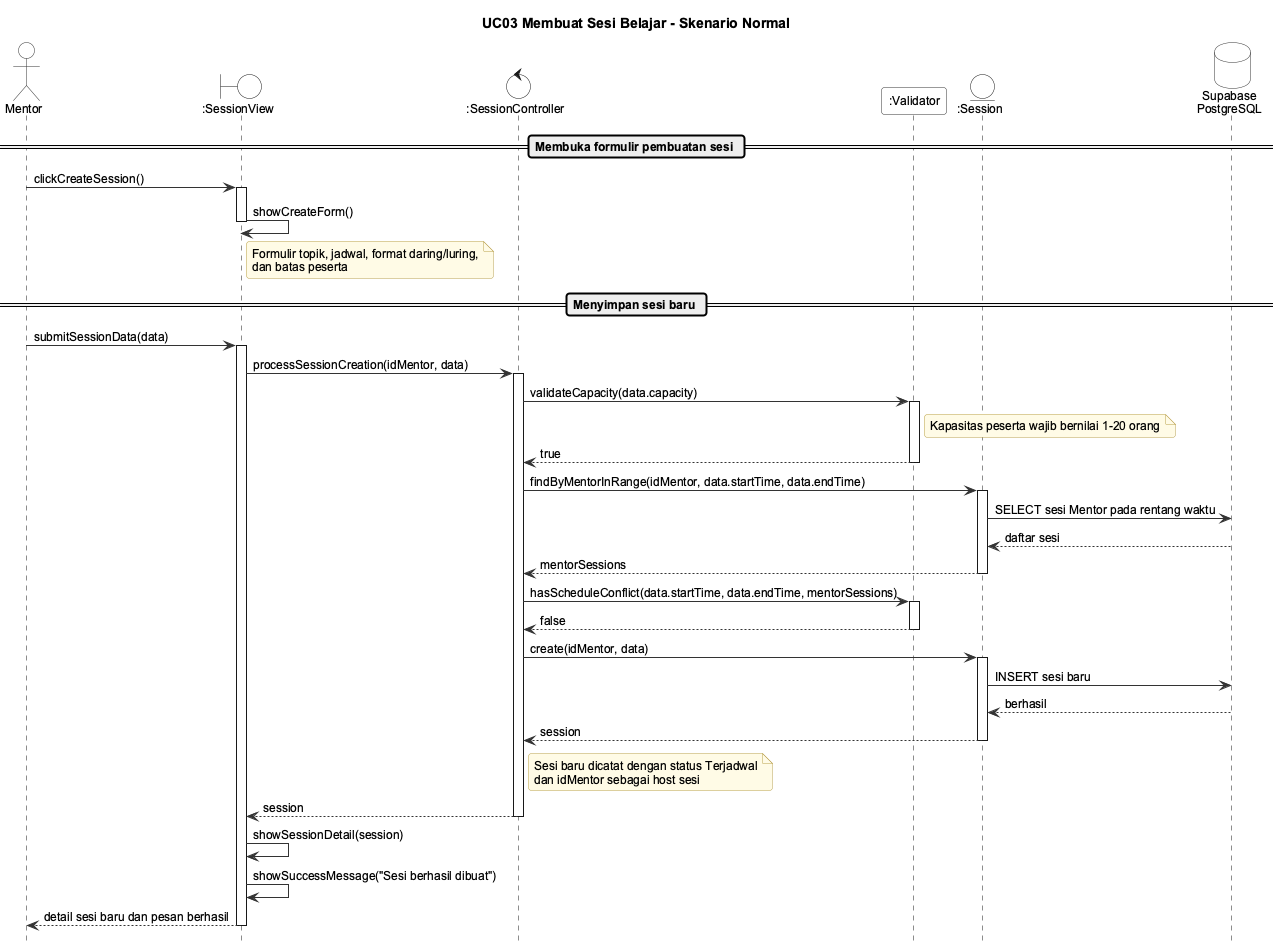

The diagram above was rendered by PlantUML. Its source (embedded in the PNG):
@startuml seq-uc03-normal
!include _style.iuml
title UC03 Membuat Sesi Belajar - Skenario Normal

actor Mentor
boundary ":SessionView" as View
control ":SessionController" as Ctrl
participant ":Validator" as Val
entity ":Session" as Sess
database "Supabase\nPostgreSQL" as DB

== Membuka formulir pembuatan sesi ==
Mentor -> View : clickCreateSession()
activate View
View -> View : showCreateForm()
note right of View : Formulir topik, jadwal, format daring/luring,\ndan batas peserta
deactivate View

== Menyimpan sesi baru ==
Mentor -> View : submitSessionData(data)
activate View
View -> Ctrl : processSessionCreation(idMentor, data)
activate Ctrl
Ctrl -> Val : validateCapacity(data.capacity)
activate Val
note right of Val : Kapasitas peserta wajib bernilai 1-20 orang
Val --> Ctrl : true
deactivate Val
Ctrl -> Sess : findByMentorInRange(idMentor, data.startTime, data.endTime)
activate Sess
Sess -> DB : SELECT sesi Mentor pada rentang waktu
DB --> Sess : daftar sesi
Sess --> Ctrl : mentorSessions
deactivate Sess
Ctrl -> Val : hasScheduleConflict(data.startTime, data.endTime, mentorSessions)
activate Val
Val --> Ctrl : false
deactivate Val
Ctrl -> Sess : create(idMentor, data)
activate Sess
Sess -> DB : INSERT sesi baru
DB --> Sess : berhasil
Sess --> Ctrl : session
deactivate Sess
note right of Ctrl : Sesi baru dicatat dengan status Terjadwal\ndan idMentor sebagai host sesi
Ctrl --> View : session
deactivate Ctrl
View -> View : showSessionDetail(session)
View -> View : showSuccessMessage("Sesi berhasil dibuat")
View --> Mentor : detail sesi baru dan pesan berhasil
deactivate View
@enduml